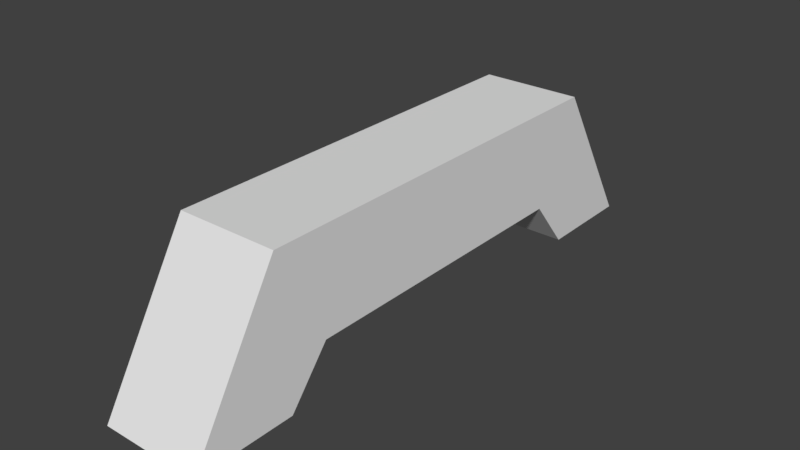 # Source: handle.blend  (saved by Blender 2.78.0; exported with 4.5.12 LTS)
import bpy
from mathutils import Matrix  # noqa: F401  (used for matrix-valued properties, if any)

bpy.ops.wm.read_factory_settings(use_empty=True)
scene = bpy.context.scene
scene.name = 'Scene'

# ---- collections
col_collection_1 = bpy.data.collections.new('Collection 1'); scene.collection.children.link(col_collection_1)

# ---- materials (node trees are filled in below, after node groups)
mat_material = bpy.data.materials.new('Material')
mat_material.alpha_threshold = 0.0
mat_material.use_transparent_shadow = False
mat_material.roughness = 0.5
mat_material.line_color = (0.0, 0.0, 0.0, 1.0)

# ---- material node trees

# ---- world
world_world = bpy.data.worlds.new('World'); scene.world = world_world
world_world.color = (0.05088, 0.05088, 0.05088)
world_world.use_sun_shadow = False
world_world.sun_shadow_jitter_overblur = 0.0
world_world.cycles.sampling_method = 'MANUAL'

# ---- meshes
me_cube = bpy.data.meshes.new('Cube')
me_cube.from_pydata([(1.0, 1.0, -1.0), (1.0, -1.0, -1.0), (-1.0, -1.0, -1.0), (-1.0, 1.0, -1.0), (1.0, 1.0, 1.0), (1.0, -1.0, 1.0), (-1.0, -1.0, 1.0), (-1.0, 1.0, 1.0), (1.0, 3.0, -1.0), (-1.0, 3.0, -1.0), (1.0, 4.0, 1.0), (1.0, -3.0, -1.0), (-1.0, -3.0, -1.0), (1.0, -4.0, 1.0), (-1.0, -4.0, 1.0), (-1.0, 4.0, 1.0), (1.0, 3.8, -2.0), (-1.0, 3.8, -2.0), (1.0, 5.8, -2.0), (1.0, -3.8, -2.0), (-1.0, -3.8, -2.0), (1.0, -5.8, -2.0), (-1.0, -5.8, -2.0), (-1.0, 5.8, -2.0)], [], [(0, 1, 2, 3), (4, 7, 6, 5), (0, 4, 5, 1), (1, 5, 13, 11), (2, 6, 7, 3), (6, 2, 12, 14), (11, 13, 21, 19), (9, 15, 23, 17), (4, 0, 8, 10), (7, 4, 10, 15), (3, 7, 15, 9), (2, 1, 11, 12), (0, 3, 9, 8), (5, 6, 14, 13), (19, 21, 22, 20), (18, 16, 17, 23), (10, 8, 16, 18), (15, 10, 18, 23), (14, 12, 20, 22), (12, 11, 19, 20), (8, 9, 17, 16), (13, 14, 22, 21)])
me_cube.materials.append(mat_material)
me_cube.use_remesh_preserve_volume = False
me_cube.use_remesh_preserve_attributes = False
me_cube.use_mirror_vertex_groups = False
me_cube.update()

# ---- objects
ob_cube = bpy.data.objects.new('Cube', me_cube)

# ---- transforms, parenting, visibility, modifiers, constraints
ob_cube.location = (0.0, 0.0, 2.0)
ob_cube.lock_rotations_4d = False
ob_cube.empty_display_type = 'ARROWS'
ob_cube.lineart.crease_threshold = 0.0

# ---- collection membership
col_collection_1.objects.link(ob_cube)

# ---- scene / render settings (as saved in the file)
scene.frame_start = 1; scene.frame_end = 250; scene.frame_set(1)
scene.render.engine = 'BLENDER_EEVEE_NEXT'
scene.render.resolution_percentage = 50
scene.render.dither_intensity = 0.0
scene.cycles.use_denoising = False
scene.cycles.samples = 128
scene.cycles.sampling_pattern = 'TABULATED_SOBOL'
scene.cycles.light_sampling_threshold = 0.0
scene.cycles.use_adaptive_sampling = False
scene.cycles.use_light_tree = False
scene.cycles.blur_glossy = 0.0
scene.cycles.sample_clamp_indirect = 0.0
scene.view_settings.view_transform = 'Standard'
bpy.context.view_layer.update()

# ---- added for rendering (the .blend has no active camera and no usable light): camera, sun
cam_auto = bpy.data.cameras.new('AutoCamera')
cam_auto.lens = 50.0
cam_auto.sensor_width = 36.0
cam_auto.clip_end = 1000.0
ob_auto_camera = bpy.data.objects.new('AutoCamera', cam_auto)
scene.collection.objects.link(ob_auto_camera)
ob_auto_camera.location = (11.2391, -13.4869, 10.4913)
ob_auto_camera.rotation_euler = (1.09748, -7.21219e-08, 0.694738)
scene.camera = ob_auto_camera
light_auto_sun = bpy.data.lights.new('AutoSun', 'SUN')
light_auto_sun.energy = 3.0
light_auto_sun.angle = 0.0523599
ob_auto_sun = bpy.data.objects.new('AutoSun', light_auto_sun)
scene.collection.objects.link(ob_auto_sun)
ob_auto_sun.rotation_euler = (0.872665, 0.174533, 0.523599)
bpy.context.view_layer.update()
